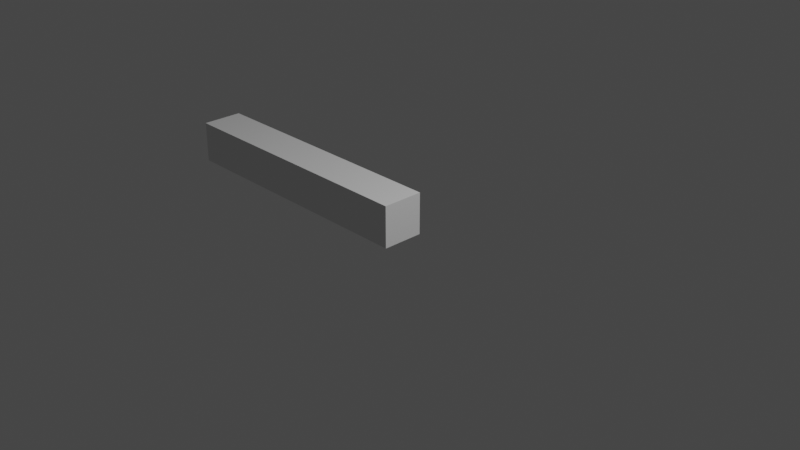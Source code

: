 # Source: pintarhuesosautomatico.blend  (saved by Blender 3.1.7; exported with 4.5.12 LTS)
import bpy
from mathutils import Matrix  # noqa: F401  (used for matrix-valued properties, if any)

bpy.ops.wm.read_factory_settings(use_empty=True)
scene = bpy.context.scene
scene.name = 'Scene'

# ---- collections
col_collection = bpy.data.collections.new('Collection'); scene.collection.children.link(col_collection)

# ---- world
world_world = bpy.data.worlds.new('World'); scene.world = world_world
world_world.use_nodes = True; world_world.node_tree.nodes.clear()
_N = world_world.node_tree.nodes; _L = world_world.node_tree.links
n0 = _N.new('ShaderNodeOutputWorld'); n0.name = 'World Output'; n0.location = (300, 300)
n1 = _N.new('ShaderNodeBackground'); n1.name = 'Background'; n1.location = (10, 300)
n1.inputs[0].default_value = (0.05088, 0.05088, 0.05088, 1.0)
_L.new(n1.outputs[0], n0.inputs[0])
n0.is_active_output = True
world_world.color = (0.05088, 0.05088, 0.05088)
world_world.use_sun_shadow = False
world_world.sun_shadow_jitter_overblur = 0.0

# ---- cameras
cam_camera = bpy.data.cameras.new('Camera')
cam_camera.clip_end = 100.0
cam_camera.ortho_scale = 7.314

# ---- lights
light_light = bpy.data.lights.new('Light', 'POINT')
light_light.transmission_factor = 0.0
light_light.energy = 1000.0
light_light.shadow_soft_size = 0.1
light_light.shadow_maximum_resolution = 0.006
light_light.use_absolute_resolution = True

# ---- meshes
me_cubo = bpy.data.meshes.new('Cubo')
me_cubo.from_pydata([(-1.305, 1.548, -1.04), (-1.305, 1.548, 0.9599), (-1.305, 3.548, -1.04), (-1.305, 3.548, 0.9599), (0.6946, 1.548, -1.04), (0.6946, 1.548, 0.9599), (0.6946, 3.548, -1.04), (0.6946, 3.548, 0.9599)], [], [(0, 1, 3, 2), (2, 3, 7, 6), (6, 7, 5, 4), (4, 5, 1, 0), (2, 6, 4, 0), (7, 3, 1, 5)])
_uv = me_cubo.uv_layers.new(name='MapaUV')
_uv.uv.foreach_set('vector', [0.375, 0.0, 0.625, 0.0, 0.625, 0.25, 0.375, 0.25, 0.375, 0.25, 0.625, 0.25, 0.625, 0.5, 0.375, 0.5, 0.375, 0.5, 0.625, 0.5, 0.625, 0.75, 0.375, 0.75, 0.375, 0.75, 0.625, 0.75, 0.625, 1.0, 0.375, 1.0, 0.125, 0.5, 0.375, 0.5, 0.375, 0.75, 0.125, 0.75, 0.625, 0.5, 0.875, 0.5, 0.875, 0.75, 0.625, 0.75])
me_cubo.use_remesh_fix_poles = True
me_cubo.use_remesh_preserve_attributes = False
me_cubo.update()
me_cubo_002 = bpy.data.meshes.new('Cubo.002')
me_cubo_002.from_pydata([(-12.17, -1.0, -1.0), (-12.17, -1.0, 1.0), (-12.17, 1.0, -1.0), (-12.17, 1.0, 1.0), (1.0, -1.0, -1.0), (1.0, -1.0, 1.0), (1.0, 1.0, -1.0), (1.0, 1.0, 1.0), (0.373, 1.0, -1.0), (-0.2541, 1.0, -1.0), (-0.8811, 1.0, -1.0), (-1.508, 1.0, -1.0), (-2.135, 1.0, -1.0), (-2.762, 1.0, -1.0), (-3.389, 1.0, -1.0), (-4.016, 1.0, -1.0), (-4.643, 1.0, -1.0), (-5.27, 1.0, -1.0), (-5.897, 1.0, -1.0), (-6.524, 1.0, -1.0), (-7.151, 1.0, -1.0), (-7.778, 1.0, -1.0), (-8.405, 1.0, -1.0), (-9.032, 1.0, -1.0), (-9.66, 1.0, -1.0), (-10.29, 1.0, -1.0), (-10.91, 1.0, -1.0), (-11.54, 1.0, -1.0), (-11.54, 1.0, 1.0), (-10.91, 1.0, 1.0), (-10.29, 1.0, 1.0), (-9.66, 1.0, 1.0), (-9.032, 1.0, 1.0), (-8.405, 1.0, 1.0), (-7.778, 1.0, 1.0), (-7.151, 1.0, 1.0), (-6.524, 1.0, 1.0), (-5.897, 1.0, 1.0), (-5.27, 1.0, 1.0), (-4.643, 1.0, 1.0), (-4.016, 1.0, 1.0), (-3.389, 1.0, 1.0), (-2.762, 1.0, 1.0), (-2.135, 1.0, 1.0), (-1.508, 1.0, 1.0), (-0.8811, 1.0, 1.0), (-0.2541, 1.0, 1.0), (0.373, 1.0, 1.0), (-11.54, -1.0, -1.0), (-10.91, -1.0, -1.0), (-10.29, -1.0, -1.0), (-9.66, -1.0, -1.0), (-9.032, -1.0, -1.0), (-8.405, -1.0, -1.0), (-7.778, -1.0, -1.0), (-7.151, -1.0, -1.0), (-6.524, -1.0, -1.0), (-5.897, -1.0, -1.0), (-5.27, -1.0, -1.0), (-4.643, -1.0, -1.0), (-4.016, -1.0, -1.0), (-3.389, -1.0, -1.0), (-2.762, -1.0, -1.0), (-2.135, -1.0, -1.0), (-1.508, -1.0, -1.0), (-0.8811, -1.0, -1.0), (-0.2541, -1.0, -1.0), (0.373, -1.0, -1.0), (0.373, -1.0, 1.0), (-0.2541, -1.0, 1.0), (-0.8811, -1.0, 1.0), (-1.508, -1.0, 1.0), (-2.135, -1.0, 1.0), (-2.762, -1.0, 1.0), (-3.389, -1.0, 1.0), (-4.016, -1.0, 1.0), (-4.643, -1.0, 1.0), (-5.27, -1.0, 1.0), (-5.897, -1.0, 1.0), (-6.524, -1.0, 1.0), (-7.151, -1.0, 1.0), (-7.778, -1.0, 1.0), (-8.405, -1.0, 1.0), (-9.032, -1.0, 1.0), (-9.66, -1.0, 1.0), (-10.29, -1.0, 1.0), (-10.91, -1.0, 1.0), (-11.54, -1.0, 1.0)], [], [(0, 1, 3, 2), (8, 47, 7, 6), (6, 7, 5, 4), (48, 87, 1, 0), (8, 6, 4, 67), (28, 3, 1, 87), (7, 47, 68, 5), (47, 46, 69, 68), (46, 45, 70, 69), (45, 44, 71, 70), (44, 43, 72, 71), (43, 42, 73, 72), (42, 41, 74, 73), (41, 40, 75, 74), (40, 39, 76, 75), (39, 38, 77, 76), (38, 37, 78, 77), (37, 36, 79, 78), (36, 35, 80, 79), (35, 34, 81, 80), (34, 33, 82, 81), (33, 32, 83, 82), (32, 31, 84, 83), (31, 30, 85, 84), (30, 29, 86, 85), (29, 28, 87, 86), (2, 27, 48, 0), (27, 26, 49, 48), (26, 25, 50, 49), (25, 24, 51, 50), (24, 23, 52, 51), (23, 22, 53, 52), (22, 21, 54, 53), (21, 20, 55, 54), (20, 19, 56, 55), (19, 18, 57, 56), (18, 17, 58, 57), (17, 16, 59, 58), (16, 15, 60, 59), (15, 14, 61, 60), (14, 13, 62, 61), (13, 12, 63, 62), (12, 11, 64, 63), (11, 10, 65, 64), (10, 9, 66, 65), (9, 8, 67, 66), (4, 5, 68, 67), (67, 68, 69, 66), (66, 69, 70, 65), (65, 70, 71, 64), (64, 71, 72, 63), (63, 72, 73, 62), (62, 73, 74, 61), (61, 74, 75, 60), (60, 75, 76, 59), (59, 76, 77, 58), (58, 77, 78, 57), (57, 78, 79, 56), (56, 79, 80, 55), (55, 80, 81, 54), (54, 81, 82, 53), (53, 82, 83, 52), (52, 83, 84, 51), (51, 84, 85, 50), (50, 85, 86, 49), (49, 86, 87, 48), (2, 3, 28, 27), (27, 28, 29, 26), (26, 29, 30, 25), (25, 30, 31, 24), (24, 31, 32, 23), (23, 32, 33, 22), (22, 33, 34, 21), (21, 34, 35, 20), (20, 35, 36, 19), (19, 36, 37, 18), (18, 37, 38, 17), (17, 38, 39, 16), (16, 39, 40, 15), (15, 40, 41, 14), (14, 41, 42, 13), (13, 42, 43, 12), (12, 43, 44, 11), (11, 44, 45, 10), (10, 45, 46, 9), (9, 46, 47, 8)])
_uv = me_cubo_002.uv_layers.new(name='MapaUV')
_uv.uv.foreach_set('vector', [0.375, 0.0, 0.625, 0.0, 0.625, 0.25, 0.375, 0.25, 0.375, 0.4881, 0.625, 0.4881, 0.625, 0.5, 0.375, 0.5, 0.375, 0.5, 0.625, 0.5, 0.625, 0.75, 0.375, 0.75, 0.375, 0.9881, 0.625, 0.9881, 0.625, 1.0, 0.375, 1.0, 0.3631, 0.5, 0.375, 0.5, 0.375, 0.75, 0.3631, 0.75, 0.8631, 0.5, 0.875, 0.5, 0.875, 0.75, 0.8631, 0.75, 0.625, 0.5, 0.6369, 0.5, 0.6369, 0.75, 0.625, 0.75, 0.6369, 0.5, 0.6488, 0.5, 0.6488, 0.75, 0.6369, 0.75, 0.6488, 0.5, 0.6607, 0.5, 0.6607, 0.75, 0.6488, 0.75, 0.6607, 0.5, 0.6726, 0.5, 0.6726, 0.75, 0.6607, 0.75, 0.6726, 0.5, 0.6845, 0.5, 0.6845, 0.75, 0.6726, 0.75, 0.6845, 0.5, 0.6964, 0.5, 0.6964, 0.75, 0.6845, 0.75, 0.6964, 0.5, 0.7083, 0.5, 0.7083, 0.75, 0.6964, 0.75, 0.7083, 0.5, 0.7202, 0.5, 0.7202, 0.75, 0.7083, 0.75, 0.7202, 0.5, 0.7321, 0.5, 0.7321, 0.75, 0.7202, 0.75, 0.7321, 0.5, 0.744, 0.5, 0.744, 0.75, 0.7321, 0.75, 0.744, 0.5, 0.756, 0.5, 0.756, 0.75, 0.744, 0.75, 0.756, 0.5, 0.7679, 0.5, 0.7679, 0.75, 0.756, 0.75, 0.7679, 0.5, 0.7798, 0.5, 0.7798, 0.75, 0.7679, 0.75, 0.7798, 0.5, 0.7917, 0.5, 0.7917, 0.75, 0.7798, 0.75, 0.7917, 0.5, 0.8036, 0.5, 0.8036, 0.75, 0.7917, 0.75, 0.8036, 0.5, 0.8155, 0.5, 0.8155, 0.75, 0.8036, 0.75, 0.8155, 0.5, 0.8274, 0.5, 0.8274, 0.75, 0.8155, 0.75, 0.8274, 0.5, 0.8393, 0.5, 0.8393, 0.75, 0.8274, 0.75, 0.8393, 0.5, 0.8512, 0.5, 0.8512, 0.75, 0.8393, 0.75, 0.8512, 0.5, 0.8631, 0.5, 0.8631, 0.75, 0.8512, 0.75, 0.125, 0.5, 0.1369, 0.5, 0.1369, 0.75, 0.125, 0.75, 0.1369, 0.5, 0.1488, 0.5, 0.1488, 0.75, 0.1369, 0.75, 0.1488, 0.5, 0.1607, 0.5, 0.1607, 0.75, 0.1488, 0.75, 0.1607, 0.5, 0.1726, 0.5, 0.1726, 0.75, 0.1607, 0.75, 0.1726, 0.5, 0.1845, 0.5, 0.1845, 0.75, 0.1726, 0.75, 0.1845, 0.5, 0.1964, 0.5, 0.1964, 0.75, 0.1845, 0.75, 0.1964, 0.5, 0.2083, 0.5, 0.2083, 0.75, 0.1964, 0.75, 0.2083, 0.5, 0.2202, 0.5, 0.2202, 0.75, 0.2083, 0.75, 0.2202, 0.5, 0.2321, 0.5, 0.2321, 0.75, 0.2202, 0.75, 0.2321, 0.5, 0.244, 0.5, 0.244, 0.75, 0.2321, 0.75, 0.244, 0.5, 0.256, 0.5, 0.256, 0.75, 0.244, 0.75, 0.256, 0.5, 0.2679, 0.5, 0.2679, 0.75, 0.256, 0.75, 0.2679, 0.5, 0.2798, 0.5, 0.2798, 0.75, 0.2679, 0.75, 0.2798, 0.5, 0.2917, 0.5, 0.2917, 0.75, 0.2798, 0.75, 0.2917, 0.5, 0.3036, 0.5, 0.3036, 0.75, 0.2917, 0.75, 0.3036, 0.5, 0.3155, 0.5, 0.3155, 0.75, 0.3036, 0.75, 0.3155, 0.5, 0.3274, 0.5, 0.3274, 0.75, 0.3155, 0.75, 0.3274, 0.5, 0.3393, 0.5, 0.3393, 0.75, 0.3274, 0.75, 0.3393, 0.5, 0.3512, 0.5, 0.3512, 0.75, 0.3393, 0.75, 0.3512, 0.5, 0.3631, 0.5, 0.3631, 0.75, 0.3512, 0.75, 0.375, 0.75, 0.625, 0.75, 0.625, 0.7619, 0.375, 0.7619, 0.375, 0.7619, 0.625, 0.7619, 0.625, 0.7738, 0.375, 0.7738, 0.375, 0.7738, 0.625, 0.7738, 0.625, 0.7857, 0.375, 0.7857, 0.375, 0.7857, 0.625, 0.7857, 0.625, 0.7976, 0.375, 0.7976, 0.375, 0.7976, 0.625, 0.7976, 0.625, 0.8095, 0.375, 0.8095, 0.375, 0.8095, 0.625, 0.8095, 0.625, 0.8214, 0.375, 0.8214, 0.375, 0.8214, 0.625, 0.8214, 0.625, 0.8333, 0.375, 0.8333, 0.375, 0.8333, 0.625, 0.8333, 0.625, 0.8452, 0.375, 0.8452, 0.375, 0.8452, 0.625, 0.8452, 0.625, 0.8571, 0.375, 0.8571, 0.375, 0.8571, 0.625, 0.8571, 0.625, 0.869, 0.375, 0.869, 0.375, 0.869, 0.625, 0.869, 0.625, 0.881, 0.375, 0.881, 0.375, 0.881, 0.625, 0.881, 0.625, 0.8929, 0.375, 0.8929, 0.375, 0.8929, 0.625, 0.8929, 0.625, 0.9048, 0.375, 0.9048, 0.375, 0.9048, 0.625, 0.9048, 0.625, 0.9167, 0.375, 0.9167, 0.375, 0.9167, 0.625, 0.9167, 0.625, 0.9286, 0.375, 0.9286, 0.375, 0.9286, 0.625, 0.9286, 0.625, 0.9405, 0.375, 0.9405, 0.375, 0.9405, 0.625, 0.9405, 0.625, 0.9524, 0.375, 0.9524, 0.375, 0.9524, 0.625, 0.9524, 0.625, 0.9643, 0.375, 0.9643, 0.375, 0.9643, 0.625, 0.9643, 0.625, 0.9762, 0.375, 0.9762, 0.375, 0.9762, 0.625, 0.9762, 0.625, 0.9881, 0.375, 0.9881, 0.375, 0.25, 0.625, 0.25, 0.625, 0.2619, 0.375, 0.2619, 0.375, 0.2619, 0.625, 0.2619, 0.625, 0.2738, 0.375, 0.2738, 0.375, 0.2738, 0.625, 0.2738, 0.625, 0.2857, 0.375, 0.2857, 0.375, 0.2857, 0.625, 0.2857, 0.625, 0.2976, 0.375, 0.2976, 0.375, 0.2976, 0.625, 0.2976, 0.625, 0.3095, 0.375, 0.3095, 0.375, 0.3095, 0.625, 0.3095, 0.625, 0.3214, 0.375, 0.3214, 0.375, 0.3214, 0.625, 0.3214, 0.625, 0.3333, 0.375, 0.3333, 0.375, 0.3333, 0.625, 0.3333, 0.625, 0.3452, 0.375, 0.3452, 0.375, 0.3452, 0.625, 0.3452, 0.625, 0.3571, 0.375, 0.3571, 0.375, 0.3571, 0.625, 0.3571, 0.625, 0.369, 0.375, 0.369, 0.375, 0.369, 0.625, 0.369, 0.625, 0.381, 0.375, 0.381, 0.375, 0.381, 0.625, 0.381, 0.625, 0.3929, 0.375, 0.3929, 0.375, 0.3929, 0.625, 0.3929, 0.625, 0.4048, 0.375, 0.4048, 0.375, 0.4048, 0.625, 0.4048, 0.625, 0.4167, 0.375, 0.4167, 0.375, 0.4167, 0.625, 0.4167, 0.625, 0.4286, 0.375, 0.4286, 0.375, 0.4286, 0.625, 0.4286, 0.625, 0.4405, 0.375, 0.4405, 0.375, 0.4405, 0.625, 0.4405, 0.625, 0.4524, 0.375, 0.4524, 0.375, 0.4524, 0.625, 0.4524, 0.625, 0.4643, 0.375, 0.4643, 0.375, 0.4643, 0.625, 0.4643, 0.625, 0.4762, 0.375, 0.4762, 0.375, 0.4762, 0.625, 0.4762, 0.625, 0.4881, 0.375, 0.4881])
me_cubo_002.use_remesh_fix_poles = True
me_cubo_002.use_remesh_preserve_attributes = False
me_cubo_002.update()
arm_esqueleto = bpy.data.armatures.new('Esqueleto')  # bones are not reproduced
arm_esqueleto_006 = bpy.data.armatures.new('Esqueleto.006')  # bones are not reproduced

# ---- objects
ob_light = bpy.data.objects.new('Light', light_light)
ob_camera = bpy.data.objects.new('Camera', cam_camera)
ob_esqueleto = bpy.data.objects.new('Esqueleto', arm_esqueleto)
ob_cubo = bpy.data.objects.new('Cubo', me_cubo)
ob_cubo_001 = bpy.data.objects.new('Cubo.001', me_cubo_002)
ob_esqueleto_001 = bpy.data.objects.new('Esqueleto.001', arm_esqueleto_006)

# ---- transforms, parenting, visibility, modifiers, constraints
ob_light.location = (4.076, 1.005, 5.904)
ob_light.rotation_euler = (0.6503, 0.05522, 1.866)
ob_light.lock_rotations_4d = False
ob_light.empty_display_type = 'ARROWS'
ob_light.color = (0.0, 0.0, 0.0, 0.0)
ob_light.lineart.crease_threshold = 0.0
ob_camera.location = (7.359, -6.926, 4.958)
ob_camera.rotation_euler = (1.109, 0.0, 0.8149)
ob_camera.lock_rotations_4d = False
ob_camera.empty_display_type = 'ARROWS'
ob_camera.color = (0.0, 0.0, 0.0, 0.0)
ob_camera.display_type = 'WIRE'
ob_camera.lineart.crease_threshold = 0.0
ob_esqueleto.location = (0.0, -4.404, 0.0)
ob_cubo.location = (3.0, 5.953, 0.0)
ob_cubo_001.parent = ob_esqueleto_001
ob_cubo_001.location = (-0.1802, 0.0, 0.0)
ob_cubo_001.scale = (0.2358, 0.2358, 0.2358)
_vg = ob_cubo_001.vertex_groups.new(name='Bone')
for _i, _w in zip([4, 5, 6, 7, 8, 9, 10, 11, 12, 13, 14, 15, 16, 17, 38, 39, 40, 41, 42, 43, 44, 45, 46, 47, 58, 59, 60, 61, 62, 63, 64, 65, 66, 67, 68, 69, 70, 71, 72, 73, 74, 75, 76, 77], [0.9991, 0.999, 0.999, 0.9991, 0.9982, 0.9959, 0.9905, 0.9775, 0.9468, 0.8743, 0.7027, 0.2973, 0.1257, 0.05318, 0.05318, 0.1257, 0.2973, 0.7027, 0.8743, 0.9468, 0.9775, 0.9905, 0.9959, 0.9982, 0.05318, 0.1257, 0.2973, 0.7027, 0.8743, 0.9468, 0.9775, 0.9905, 0.9959, 0.9982, 0.9982, 0.9959, 0.9905, 0.9775, 0.9468, 0.8743, 0.7027, 0.2973, 0.1257, 0.05318]): _vg.add([_i], _w, 'REPLACE')
_vg = ob_cubo_001.vertex_groups.new(name='Bone.002')
for _i, _w in zip([12, 13, 14, 15, 16, 17, 18, 19, 20, 21, 22, 23, 32, 33, 34, 35, 36, 37, 38, 39, 40, 41, 42, 43, 52, 53, 54, 55, 56, 57, 58, 59, 60, 61, 62, 63, 72, 73, 74, 75, 76, 77, 78, 79, 80, 81, 82, 83], [0.05288, 0.125, 0.2956, 0.6987, 0.8647, 0.9243, 0.9243, 0.8647, 0.6987, 0.2956, 0.125, 0.05288, 0.05288, 0.125, 0.2956, 0.6987, 0.8647, 0.9243, 0.9243, 0.8647, 0.6987, 0.2956, 0.125, 0.05288, 0.05288, 0.125, 0.2956, 0.6987, 0.8647, 0.9243, 0.9243, 0.8647, 0.6987, 0.2956, 0.125, 0.05288, 0.05288, 0.125, 0.2956, 0.6987, 0.8647, 0.9243, 0.9243, 0.8647, 0.6987, 0.2956, 0.125, 0.05288]): _vg.add([_i], _w, 'REPLACE')
_vg = ob_cubo_001.vertex_groups.new(name='Bone.003')
for _i, _w in zip([0, 1, 2, 3, 18, 19, 20, 21, 22, 23, 24, 25, 26, 27, 28, 29, 30, 31, 32, 33, 34, 35, 36, 37, 48, 49, 50, 51, 52, 53, 54, 55, 56, 57, 78, 79, 80, 81, 82, 83, 84, 85, 86, 87], [0.999, 0.9991, 0.9991, 0.999, 0.05318, 0.1257, 0.2973, 0.7027, 0.8743, 0.9468, 0.9775, 0.9905, 0.9959, 0.9982, 0.9982, 0.9959, 0.9905, 0.9775, 0.9468, 0.8743, 0.7027, 0.2973, 0.1257, 0.05318, 0.9982, 0.9959, 0.9905, 0.9775, 0.9468, 0.8743, 0.7027, 0.2973, 0.1257, 0.05318, 0.05318, 0.1257, 0.2973, 0.7027, 0.8743, 0.9468, 0.9775, 0.9905, 0.9959, 0.9982]): _vg.add([_i], _w, 'REPLACE')
_m = ob_cubo_001.modifiers.new('Esqueleto', 'ARMATURE')
_m.object = ob_esqueleto_001
ob_esqueleto_001.location = (0.0, 0.0, 0.0)
ob_esqueleto_001.show_in_front = True

# ---- collection membership
col_collection.objects.link(ob_light)
col_collection.objects.link(ob_camera)
col_collection.objects.link(ob_esqueleto)
col_collection.objects.link(ob_cubo)
col_collection.objects.link(ob_cubo_001)
col_collection.objects.link(ob_esqueleto_001)

# ---- scene / render settings (as saved in the file)
scene.camera = ob_camera
scene.frame_start = 1; scene.frame_end = 250; scene.frame_set(1)
scene.render.engine = 'BLENDER_EEVEE_NEXT'
scene.cycles.sampling_pattern = 'TABULATED_SOBOL'
scene.cycles.use_light_tree = False
scene.view_settings.view_transform = 'Filmic'
bpy.context.view_layer.update()

